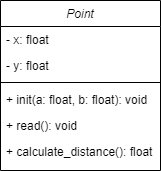

The diagram above was exported from draw.io. Its source (the exported page's mxGraphModel, read from the mxfile embedded in the PNG):
<mxGraphModel dx="281" dy="548" grid="1" gridSize="10" guides="1" tooltips="1" connect="1" arrows="1" fold="1" page="1" pageScale="1" pageWidth="827" pageHeight="1169" math="0" shadow="0">
  <root>
    <mxCell id="WIyWlLk6GJQsqaUBKTNV-0" />
    <mxCell id="WIyWlLk6GJQsqaUBKTNV-1" parent="WIyWlLk6GJQsqaUBKTNV-0" />
    <mxCell id="zkfFHV4jXpPFQw0GAbJ--0" value="Point" style="swimlane;fontStyle=2;align=center;verticalAlign=top;childLayout=stackLayout;horizontal=1;startSize=26;horizontalStack=0;resizeParent=1;resizeLast=0;collapsible=1;marginBottom=0;rounded=0;shadow=0;strokeWidth=1;" parent="WIyWlLk6GJQsqaUBKTNV-1" vertex="1">
      <mxGeometry x="220" y="120" width="160" height="170" as="geometry">
        <mxRectangle x="230" y="140" width="160" height="26" as="alternateBounds" />
      </mxGeometry>
    </mxCell>
    <mxCell id="zkfFHV4jXpPFQw0GAbJ--1" value="- x: float" style="text;align=left;verticalAlign=top;spacingLeft=4;spacingRight=4;overflow=hidden;rotatable=0;points=[[0,0.5],[1,0.5]];portConstraint=eastwest;" parent="zkfFHV4jXpPFQw0GAbJ--0" vertex="1">
      <mxGeometry y="26" width="160" height="26" as="geometry" />
    </mxCell>
    <mxCell id="zkfFHV4jXpPFQw0GAbJ--2" value="- y: float" style="text;align=left;verticalAlign=top;spacingLeft=4;spacingRight=4;overflow=hidden;rotatable=0;points=[[0,0.5],[1,0.5]];portConstraint=eastwest;rounded=0;shadow=0;html=0;" parent="zkfFHV4jXpPFQw0GAbJ--0" vertex="1">
      <mxGeometry y="52" width="160" height="26" as="geometry" />
    </mxCell>
    <mxCell id="zkfFHV4jXpPFQw0GAbJ--4" value="" style="line;html=1;strokeWidth=1;align=left;verticalAlign=middle;spacingTop=-1;spacingLeft=3;spacingRight=3;rotatable=0;labelPosition=right;points=[];portConstraint=eastwest;" parent="zkfFHV4jXpPFQw0GAbJ--0" vertex="1">
      <mxGeometry y="78" width="160" height="8" as="geometry" />
    </mxCell>
    <mxCell id="zkfFHV4jXpPFQw0GAbJ--5" value="+ init(a: float, b: float): void" style="text;align=left;verticalAlign=top;spacingLeft=4;spacingRight=4;overflow=hidden;rotatable=0;points=[[0,0.5],[1,0.5]];portConstraint=eastwest;" parent="zkfFHV4jXpPFQw0GAbJ--0" vertex="1">
      <mxGeometry y="86" width="160" height="26" as="geometry" />
    </mxCell>
    <mxCell id="iYuSldN-LxCt5OmroYTl-1" value="+ read(): void" style="text;align=left;verticalAlign=top;spacingLeft=4;spacingRight=4;overflow=hidden;rotatable=0;points=[[0,0.5],[1,0.5]];portConstraint=eastwest;" vertex="1" parent="zkfFHV4jXpPFQw0GAbJ--0">
      <mxGeometry y="112" width="160" height="26" as="geometry" />
    </mxCell>
    <mxCell id="iYuSldN-LxCt5OmroYTl-2" value="+ calculate_distance(): float" style="text;align=left;verticalAlign=top;spacingLeft=4;spacingRight=4;overflow=hidden;rotatable=0;points=[[0,0.5],[1,0.5]];portConstraint=eastwest;" vertex="1" parent="zkfFHV4jXpPFQw0GAbJ--0">
      <mxGeometry y="138" width="160" height="26" as="geometry" />
    </mxCell>
  </root>
</mxGraphModel>